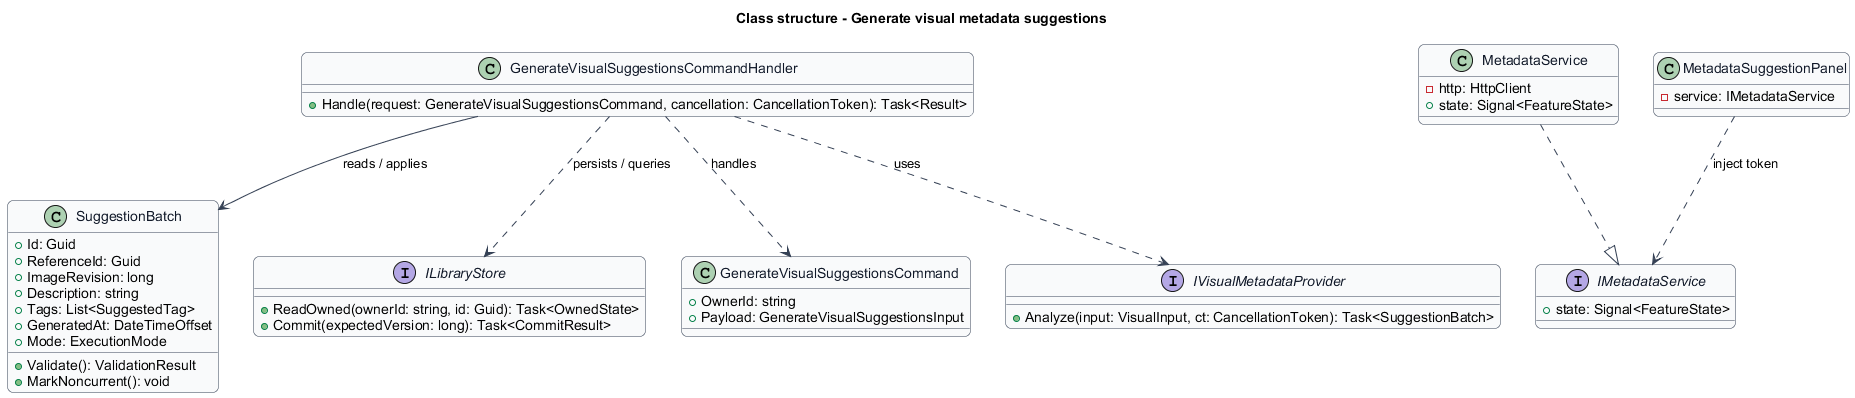

The diagram above was rendered by PlantUML. Its source (embedded in the PNG):
@startuml
skinparam backgroundColor #FFFFFF
skinparam shadowing false
skinparam roundcorner 12
skinparam defaultFontName Arial
skinparam ArrowColor #344054
skinparam rectangle {
  BorderColor #344054
  FontColor #101828
}
skinparam package {
  BorderColor #667085
  FontColor #101828
  BackgroundColor #F9FAFB
}

skinparam class {
  BorderColor #344054
  FontColor #101828
  BackgroundColor #F9FAFB
}
title Class structure - Generate visual metadata suggestions
class SuggestionBatch {
  +Id: Guid
  +ReferenceId: Guid
  +ImageRevision: long
  +Description: string
  +Tags: List<SuggestedTag>
  +GeneratedAt: DateTimeOffset
  +Mode: ExecutionMode
  +Validate(): ValidationResult
  +MarkNoncurrent(): void
}
interface ILibraryStore {
  +ReadOwned(ownerId: string, id: Guid): Task<OwnedState>
  +Commit(expectedVersion: long): Task<CommitResult>
}
class GenerateVisualSuggestionsCommand {
  +OwnerId: string
  +Payload: GenerateVisualSuggestionsInput
}
class GenerateVisualSuggestionsCommandHandler {
  +Handle(request: GenerateVisualSuggestionsCommand, cancellation: CancellationToken): Task<Result>
}
GenerateVisualSuggestionsCommandHandler ..> GenerateVisualSuggestionsCommand : handles
GenerateVisualSuggestionsCommandHandler --> SuggestionBatch : reads / applies
GenerateVisualSuggestionsCommandHandler ..> ILibraryStore : persists / queries
interface IVisualMetadataProvider {
  +Analyze(input: VisualInput, ct: CancellationToken): Task<SuggestionBatch>
}
GenerateVisualSuggestionsCommandHandler ..> IVisualMetadataProvider : uses
interface IMetadataService {
  +state: Signal<FeatureState>
}
class MetadataService {
  -http: HttpClient
  +state: Signal<FeatureState>
}
MetadataService ..|> IMetadataService
class MetadataSuggestionPanel {
  -service: IMetadataService
}
MetadataSuggestionPanel ..> IMetadataService : inject token
@enduml